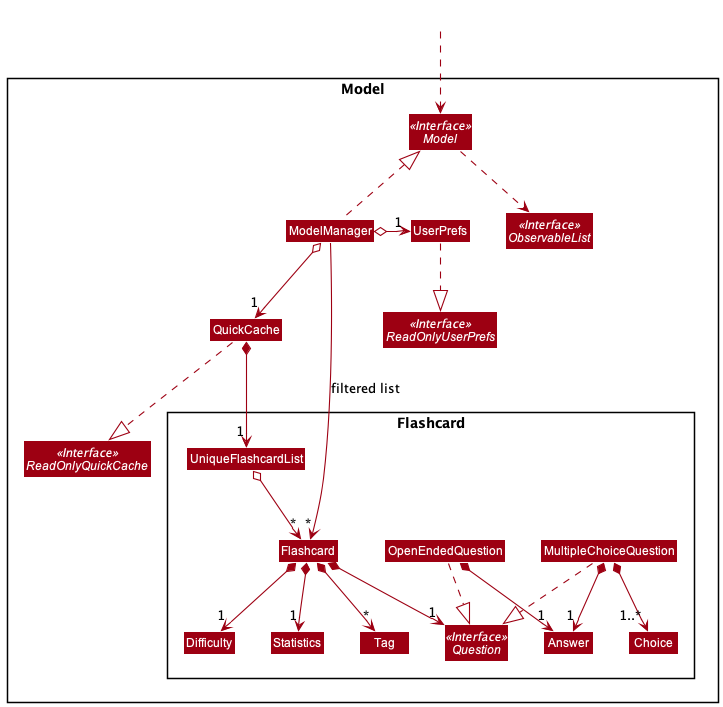

The diagram above was rendered by PlantUML. Its source (embedded in the PNG):
@startuml
!include style.puml
skinparam arrowThickness 1.1
skinparam arrowColor MODEL_COLOR
skinparam classBackgroundColor MODEL_COLOR

Package Model <<Rectangle>> {
Class ModelManager
Interface Model <<Interface>>
Interface ObservableList <<Interface>>
Interface ReadOnlyQuickCache <<Interface>>
Class QuickCache
Class UserPrefs
Interface ReadOnlyUserPrefs <<Interface>>

package Flashcard <<Rectangle>> {
class MultipleChoiceQuestion
class OpenEndedQuestion
interface Question <<Interface>>
class Answer
class Choice
class Tag
class Difficulty
class UniqueFlashcardList
class Flashcard
class Statistics
}
}

Class HiddenOutside #FFFFFF

MultipleChoiceQuestion -[dashed]-|> Question
OpenEndedQuestion -[dashed]-|> Question
MultipleChoiceQuestion *--> "1..*" Choice
MultipleChoiceQuestion *--> "1" Answer
OpenEndedQuestion *--> "1" Answer

Flashcard *--> "1" Question
Flashcard *--> "*" Tag
Flashcard *--> "1" Difficulty
Flashcard *--> "1" Statistics


UniqueFlashcardList o--> "*" Flashcard
QuickCache *--> "1" UniqueFlashcardList
QuickCache -[dashed]-|> ReadOnlyQuickCache


ModelManager o--> "1" QuickCache
ModelManager -[dashed]up-|> Model
ModelManager o-right-> "1" UserPrefs
ModelManager --> "*" Flashcard : filtered list
UserPrefs -[dashed]-|> ReadOnlyUserPrefs
Model -[dashed]-> ObservableList

HiddenOutside ..> Model

hide empty members
hide circle
@enduml